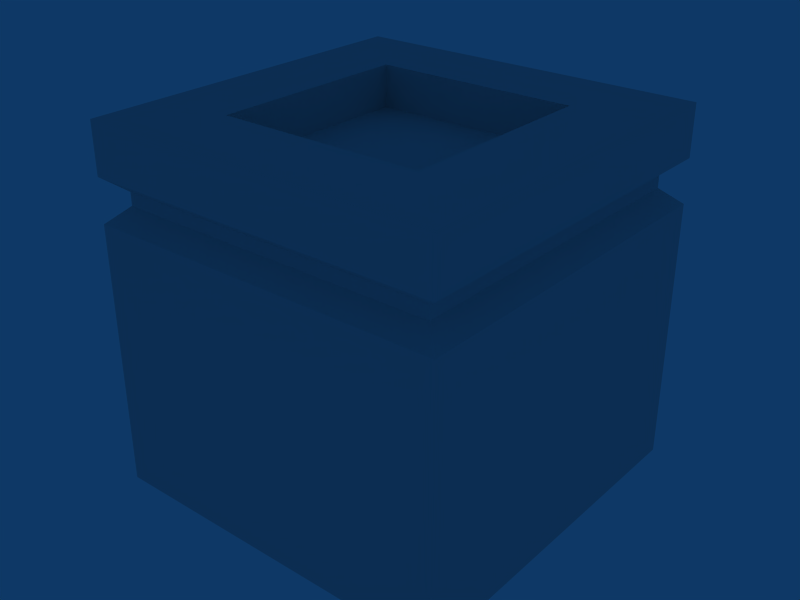 # Source: p1001.blend  (saved by Blender 2.48.1; exported with 4.5.12 LTS)
import bpy
from mathutils import Matrix  # noqa: F401  (used for matrix-valued properties, if any)

bpy.ops.wm.read_factory_settings(use_empty=True)
scene = bpy.context.scene
scene.name = 'Scene'

# ---- collections
col_collection_1 = bpy.data.collections.new('Collection 1'); scene.collection.children.link(col_collection_1)

# ---- world
world_world = bpy.data.worlds.new('World'); scene.world = world_world
world_world.color = (0.05656, 0.2208, 0.4)
world_world.use_sun_shadow = False
world_world.sun_shadow_jitter_overblur = 0.0
world_world.cycles.sampling_method = 'MANUAL'
world_world.cycles.sample_map_resolution = 256

# ---- meshes
me_cube = bpy.data.meshes.new('Cube')
me_cube.from_pydata([(0.01, 0.01, -1.01), (0.01, -0.01, -1.01), (-0.01, -0.01, -1.01), (-0.01, 0.01, -1.01), (0.01, 0.01, -0.9901), (0.01, -0.01, -0.9901), (-0.01, -0.01, -0.9901), (-0.01, 0.01, -0.9901), (0.01, -0.01, -0.9953), (0.01, 0.01, -0.9953), (-0.01, -0.01, -0.9953), (-0.01, 0.01, -0.9953), (0.01, -0.01, -1.005), (0.01, -0.01, -0.9929), (0.01, 0.01, -1.005), (0.01, 0.01, -0.9929), (-0.01, -0.01, -1.005), (-0.01, -0.01, -0.9929), (-0.01, 0.01, -1.005), (-0.01, 0.01, -0.9929), (0.009, -0.009, -0.9944), (0.009, -0.009, -0.9937), (0.009, 0.009, -0.9944), (0.009, 0.009, -0.9937), (-0.009, -0.009, -0.9944), (-0.009, -0.009, -0.9937), (-0.009, 0.009, -0.9944), (-0.009, 0.009, -0.9937), (0.01, 0.003333, -0.9901), (0.01, -0.003333, -0.9901), (0.003333, -0.01, -0.9901), (-0.003333, -0.01, -0.9901), (-0.01, -0.003333, -0.9901), (-0.01, 0.003333, -0.9901), (0.003333, 0.01, -0.9901), (-0.003333, 0.01, -0.9901), (0.005667, 0.005667, -0.9901), (-0.005667, 0.005667, -0.9901), (0.005667, -0.005667, -0.9901), (-0.005667, -0.005667, -0.9901), (0.005667, 0.005667, -0.9924), (0.005667, -0.005667, -0.9924), (-0.005667, -0.005667, -0.9924), (-0.005667, 0.005667, -0.9924)], [], [(0, 1, 2, 3), (0, 14, 12, 1), (14, 9, 8, 12), (1, 12, 16, 2), (12, 8, 10, 16), (2, 16, 18, 3), (16, 10, 11, 18), (9, 14, 18, 11), (14, 0, 3, 18), (9, 22, 20, 8), (22, 23, 21, 20), (23, 15, 13, 21), (8, 20, 24, 10), (20, 21, 25, 24), (21, 13, 17, 25), (10, 24, 26, 11), (24, 25, 27, 26), (25, 17, 19, 27), (15, 23, 27, 19), (23, 22, 26, 27), (22, 9, 11, 26), (35, 7, 33, 37), (34, 35, 37, 36), (4, 34, 36, 28), (37, 33, 32, 39), (28, 36, 38, 29), (39, 32, 6, 31), (38, 39, 31, 30), (29, 38, 30, 5), (28, 29, 13, 15), (4, 28, 15), (29, 5, 13), (30, 31, 17, 13), (5, 30, 13), (31, 6, 17), (32, 33, 19, 17), (6, 32, 17), (33, 7, 19), (35, 34, 15, 19), (7, 35, 19), (34, 4, 15), (38, 36, 40, 41), (39, 38, 41, 42), (37, 39, 42, 43), (36, 37, 43, 40), (40, 43, 42, 41)])
_uv = me_cube.uv_layers.new(name='UVTex')
_uv.uv.foreach_set('vector', [0.0075, 0.9925, 0.0075, 0.5075, 0.4925, 0.5075, 0.4925, 0.9925, 0.0075, 0.5075, 0.0075, 0.6287, 0.4925, 0.6287, 0.4925, 0.5075, 0.0075, 0.6287, 0.0075, 0.8651, 0.4925, 0.8651, 0.4925, 0.6287, 0.4925, 0.5075, 0.4925, 0.6287, 0.0075, 0.6287, 0.0075, 0.5075, 0.4925, 0.6287, 0.4925, 0.8651, 0.0075, 0.8651, 0.0075, 0.6287, 0.4925, 0.5075, 0.4925, 0.6287, 0.0075, 0.6287, 0.0075, 0.5075, 0.4925, 0.6287, 0.4925, 0.8651, 0.0075, 0.8651, 0.0075, 0.6287, 0.4925, 0.8651, 0.4925, 0.6287, 0.0075, 0.6287, 0.0075, 0.8651, 0.4925, 0.6287, 0.4925, 0.5075, 0.0075, 0.5075, 0.0075, 0.6287, 0.0075, 0.8651, 0.03175, 0.8854, 0.4682, 0.8854, 0.4925, 0.8651, 0.02909, 0.4761, 0.02909, 0.4941, 0.4791, 0.4941, 0.4791, 0.4761, 0.03175, 0.9029, 0.0075, 0.9232, 0.4925, 0.9232, 0.4682, 0.9029, 0.4925, 0.8651, 0.4682, 0.8854, 0.03175, 0.8854, 0.0075, 0.8651, 0.4791, 0.4761, 0.4791, 0.4941, 0.02909, 0.4941, 0.02909, 0.4761, 0.4682, 0.9029, 0.4925, 0.9232, 0.0075, 0.9232, 0.03175, 0.9029, 0.4925, 0.8651, 0.4682, 0.8854, 0.03175, 0.8854, 0.0075, 0.8651, 0.4791, 0.4761, 0.4791, 0.4941, 0.02909, 0.4941, 0.02909, 0.4761, 0.4682, 0.9029, 0.4925, 0.9232, 0.0075, 0.9232, 0.03175, 0.9029, 0.4925, 0.9232, 0.4682, 0.9029, 0.03175, 0.9029, 0.0075, 0.9232, 0.4791, 0.4941, 0.4791, 0.4761, 0.02909, 0.4761, 0.02909, 0.4941, 0.4682, 0.8854, 0.4925, 0.8651, 0.0075, 0.8651, 0.03175, 0.8854, 0.1692, 0.9925, 0.0075, 0.9925, 0.0075, 0.8308, 0.1126, 0.8874, 0.3308, 0.9925, 0.1692, 0.9925, 0.1126, 0.8874, 0.3874, 0.8874, 0.4925, 0.9925, 0.3308, 0.9925, 0.3874, 0.8874, 0.4925, 0.8308, 0.1126, 0.8874, 0.0075, 0.8308, 0.0075, 0.6692, 0.1126, 0.6126, 0.4925, 0.8308, 0.3874, 0.8874, 0.3874, 0.6126, 0.4925, 0.6692, 0.1126, 0.6126, 0.0075, 0.6692, 0.0075, 0.5075, 0.1692, 0.5075, 0.3874, 0.6126, 0.1126, 0.6126, 0.1692, 0.5075, 0.3308, 0.5075, 0.4925, 0.6692, 0.3874, 0.6126, 0.3308, 0.5075, 0.4925, 0.5075, 0.1692, 0.9925, 0.3308, 0.9925, 0.4925, 0.9232, 0.0075, 0.9232, 0.0075, 0.9925, 0.1692, 0.9925, 0.0075, 0.9232, 0.3308, 0.9925, 0.4925, 0.9925, 0.4925, 0.9232, 0.3308, 0.9925, 0.1692, 0.9925, 0.0075, 0.9232, 0.4925, 0.9232, 0.4925, 0.9925, 0.3308, 0.9925, 0.4925, 0.9232, 0.1692, 0.9925, 0.0075, 0.9925, 0.0075, 0.9232, 0.3308, 0.9925, 0.1692, 0.9925, 0.0075, 0.9232, 0.4925, 0.9232, 0.4925, 0.9925, 0.3308, 0.9925, 0.4925, 0.9232, 0.1692, 0.9925, 0.0075, 0.9925, 0.0075, 0.9232, 0.1692, 0.9925, 0.3308, 0.9925, 0.4925, 0.9232, 0.0075, 0.9232, 0.0075, 0.9925, 0.1692, 0.9925, 0.0075, 0.9232, 0.3308, 0.9925, 0.4925, 0.9925, 0.4925, 0.9232, 0.4437, 0.7994, 0.07556, 0.7994, 0.07556, 0.7238, 0.4437, 0.7238, 0.03041, 0.8229, 0.4292, 0.8229, 0.4292, 0.741, 0.03041, 0.741, 0.07556, 0.7994, 0.4437, 0.7994, 0.4437, 0.7238, 0.07556, 0.7238, 0.4292, 0.8229, 0.03041, 0.8229, 0.03041, 0.741, 0.4292, 0.741, 0.1217, 0.3809, 0.1217, 0.1242, 0.3783, 0.1242, 0.3783, 0.3809])
me_cube.use_remesh_preserve_volume = False
me_cube.use_remesh_preserve_attributes = False
me_cube.use_mirror_vertex_groups = False
me_cube.update()

# ---- objects
ob_cube = bpy.data.objects.new('Cube', me_cube)

# ---- transforms, parenting, visibility, modifiers, constraints
ob_cube.location = (0.0, 0.0, 101.0)
ob_cube.scale = (100.0, 100.0, 100.0)
ob_cube.lock_rotations_4d = False
ob_cube.empty_display_type = 'ARROWS'
ob_cube.lineart.crease_threshold = 0.0

# ---- collection membership
col_collection_1.objects.link(ob_cube)

# ---- scene / render settings (as saved in the file)
scene.frame_start = 1; scene.frame_end = 250; scene.frame_set(1)
scene.render.engine = 'BLENDER_EEVEE_NEXT'
scene.render.image_settings.file_format = 'JPEG'
scene.render.image_settings.color_mode = 'RGB'
scene.render.image_settings.compression = 90
scene.render.resolution_x = 800
scene.render.resolution_y = 600
scene.render.pixel_aspect_x = 100.0
scene.render.pixel_aspect_y = 100.0
scene.render.fps = 25
scene.render.dither_intensity = 0.0
scene.render.use_compositing = False
scene.render.use_sequencer = False
scene.render.bake_margin = 2
scene.render.bake_bias = 0.0
scene.render.use_stamp_time = False
scene.render.use_stamp_date = False
scene.render.use_stamp_frame = False
scene.render.use_stamp_camera = False
scene.render.use_stamp_scene = False
scene.render.use_stamp_filename = False
scene.render.use_stamp_render_time = False
scene.render.stamp_font_size = 0
scene.cycles.use_denoising = False
scene.cycles.samples = 10
scene.cycles.sampling_pattern = 'TABULATED_SOBOL'
scene.cycles.light_sampling_threshold = 0.0
scene.cycles.use_adaptive_sampling = False
scene.cycles.use_light_tree = False
scene.cycles.blur_glossy = 0.0
scene.cycles.volume_bounces = 1
scene.cycles.pixel_filter_type = 'GAUSSIAN'
scene.cycles.sample_clamp_indirect = 0.0
scene.view_settings.view_transform = 'Raw'
bpy.context.view_layer.update()

# ---- added for rendering (the .blend has no active camera): camera
cam_auto = bpy.data.cameras.new('AutoCamera')
cam_auto.lens = 50.0
cam_auto.sensor_width = 36.0
cam_auto.clip_end = 1000.0
ob_auto_camera = bpy.data.objects.new('AutoCamera', cam_auto)
scene.collection.objects.link(ob_auto_camera)
ob_auto_camera.location = (3.19943, -3.83932, 3.55955)
ob_auto_camera.rotation_euler = (1.09748, -7.21219e-08, 0.694738)
scene.camera = ob_auto_camera
bpy.context.view_layer.update()
